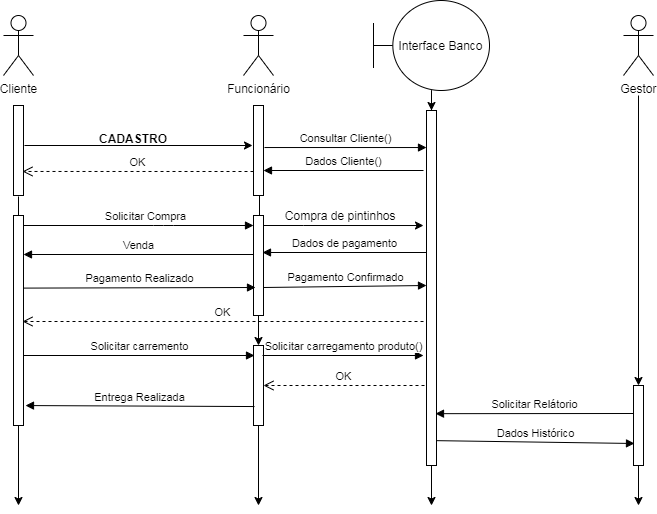

The diagram above was exported from draw.io. Its source (the exported page's mxGraphModel, read from the mxfile embedded in the PNG):
<mxGraphModel dx="868" dy="388" grid="1" gridSize="10" guides="1" tooltips="1" connect="1" arrows="1" fold="1" page="1" pageScale="1" pageWidth="827" pageHeight="1169" math="0" shadow="0">
  <root>
    <mxCell id="0" />
    <mxCell id="1" parent="0" />
    <mxCell id="uAT3TAxus4rBQ5h6tCvX-21" style="edgeStyle=orthogonalEdgeStyle;rounded=0;orthogonalLoop=1;jettySize=auto;html=1;" edge="1" parent="1" source="uAT3TAxus4rBQ5h6tCvX-37">
      <mxGeometry relative="1" as="geometry">
        <mxPoint x="75" y="510" as="targetPoint" />
      </mxGeometry>
    </mxCell>
    <mxCell id="uAT3TAxus4rBQ5h6tCvX-2" value="Cliente" style="shape=umlActor;verticalLabelPosition=bottom;labelBackgroundColor=#ffffff;verticalAlign=top;html=1;" vertex="1" parent="1">
      <mxGeometry x="60" y="20" width="30" height="60" as="geometry" />
    </mxCell>
    <mxCell id="uAT3TAxus4rBQ5h6tCvX-24" style="edgeStyle=orthogonalEdgeStyle;rounded=0;orthogonalLoop=1;jettySize=auto;html=1;" edge="1" parent="1" source="uAT3TAxus4rBQ5h6tCvX-62">
      <mxGeometry relative="1" as="geometry">
        <mxPoint x="315" y="510" as="targetPoint" />
      </mxGeometry>
    </mxCell>
    <mxCell id="uAT3TAxus4rBQ5h6tCvX-6" value="Funcionário" style="shape=umlActor;verticalLabelPosition=bottom;labelBackgroundColor=#ffffff;verticalAlign=top;html=1;" vertex="1" parent="1">
      <mxGeometry x="300" y="20" width="30" height="60" as="geometry" />
    </mxCell>
    <mxCell id="uAT3TAxus4rBQ5h6tCvX-25" style="edgeStyle=orthogonalEdgeStyle;rounded=0;orthogonalLoop=1;jettySize=auto;html=1;" edge="1" parent="1" source="uAT3TAxus4rBQ5h6tCvX-68">
      <mxGeometry relative="1" as="geometry">
        <mxPoint x="695" y="510" as="targetPoint" />
      </mxGeometry>
    </mxCell>
    <mxCell id="uAT3TAxus4rBQ5h6tCvX-7" value="Gestor" style="shape=umlActor;verticalLabelPosition=bottom;labelBackgroundColor=#ffffff;verticalAlign=top;html=1;" vertex="1" parent="1">
      <mxGeometry x="680" y="20" width="30" height="60" as="geometry" />
    </mxCell>
    <mxCell id="uAT3TAxus4rBQ5h6tCvX-27" value="" style="edgeStyle=orthogonalEdgeStyle;rounded=0;orthogonalLoop=1;jettySize=auto;html=1;" edge="1" parent="1">
      <mxGeometry relative="1" as="geometry">
        <mxPoint x="81" y="150" as="sourcePoint" />
        <mxPoint x="309" y="150" as="targetPoint" />
      </mxGeometry>
    </mxCell>
    <mxCell id="uAT3TAxus4rBQ5h6tCvX-22" value="" style="html=1;points=[];perimeter=orthogonalPerimeter;" vertex="1" parent="1">
      <mxGeometry x="70" y="110" width="10" height="90" as="geometry" />
    </mxCell>
    <mxCell id="uAT3TAxus4rBQ5h6tCvX-26" value="" style="html=1;points=[];perimeter=orthogonalPerimeter;" vertex="1" parent="1">
      <mxGeometry x="310" y="110" width="10" height="90" as="geometry" />
    </mxCell>
    <mxCell id="uAT3TAxus4rBQ5h6tCvX-29" value="CADASTRO" style="text;align=center;fontStyle=1;verticalAlign=middle;spacingLeft=3;spacingRight=3;strokeColor=none;rotatable=0;points=[[0,0.5],[1,0.5]];portConstraint=eastwest;" vertex="1" parent="1">
      <mxGeometry x="150" y="130" width="80" height="26" as="geometry" />
    </mxCell>
    <mxCell id="uAT3TAxus4rBQ5h6tCvX-30" value="OK" style="html=1;verticalAlign=bottom;endArrow=open;dashed=1;endSize=8;entryX=0.9;entryY=0.733;entryDx=0;entryDy=0;entryPerimeter=0;" edge="1" parent="1" target="uAT3TAxus4rBQ5h6tCvX-22">
      <mxGeometry relative="1" as="geometry">
        <mxPoint x="310" y="176" as="sourcePoint" />
        <mxPoint x="230" y="180" as="targetPoint" />
      </mxGeometry>
    </mxCell>
    <mxCell id="uAT3TAxus4rBQ5h6tCvX-32" style="edgeStyle=orthogonalEdgeStyle;rounded=0;orthogonalLoop=1;jettySize=auto;html=1;" edge="1" parent="1" source="uAT3TAxus4rBQ5h6tCvX-34">
      <mxGeometry relative="1" as="geometry">
        <mxPoint x="488" y="510" as="targetPoint" />
      </mxGeometry>
    </mxCell>
    <mxCell id="uAT3TAxus4rBQ5h6tCvX-31" value="Interface Banco" style="shape=umlBoundary;whiteSpace=wrap;html=1;" vertex="1" parent="1">
      <mxGeometry x="430" y="5" width="116" height="90" as="geometry" />
    </mxCell>
    <mxCell id="uAT3TAxus4rBQ5h6tCvX-33" value="Consultar Cliente()" style="html=1;verticalAlign=bottom;endArrow=block;exitX=1.1;exitY=0.467;exitDx=0;exitDy=0;exitPerimeter=0;" edge="1" parent="1">
      <mxGeometry width="80" relative="1" as="geometry">
        <mxPoint x="321" y="152.02999999999997" as="sourcePoint" />
        <mxPoint x="483" y="152.02999999999997" as="targetPoint" />
      </mxGeometry>
    </mxCell>
    <mxCell id="uAT3TAxus4rBQ5h6tCvX-34" value="" style="html=1;points=[];perimeter=orthogonalPerimeter;" vertex="1" parent="1">
      <mxGeometry x="483" y="115" width="10" height="355" as="geometry" />
    </mxCell>
    <mxCell id="uAT3TAxus4rBQ5h6tCvX-35" style="edgeStyle=orthogonalEdgeStyle;rounded=0;orthogonalLoop=1;jettySize=auto;html=1;" edge="1" parent="1" source="uAT3TAxus4rBQ5h6tCvX-31" target="uAT3TAxus4rBQ5h6tCvX-34">
      <mxGeometry relative="1" as="geometry">
        <mxPoint x="488" y="510" as="targetPoint" />
        <mxPoint x="488" y="95" as="sourcePoint" />
      </mxGeometry>
    </mxCell>
    <mxCell id="uAT3TAxus4rBQ5h6tCvX-37" value="" style="html=1;points=[];perimeter=orthogonalPerimeter;" vertex="1" parent="1">
      <mxGeometry x="70" y="220" width="10" height="210" as="geometry" />
    </mxCell>
    <mxCell id="uAT3TAxus4rBQ5h6tCvX-41" value="" style="endArrow=none;html=1;exitX=0.5;exitY=0;exitDx=0;exitDy=0;exitPerimeter=0;entryX=0.5;entryY=1.011;entryDx=0;entryDy=0;entryPerimeter=0;" edge="1" parent="1" source="uAT3TAxus4rBQ5h6tCvX-37" target="uAT3TAxus4rBQ5h6tCvX-22">
      <mxGeometry width="50" height="50" relative="1" as="geometry">
        <mxPoint x="390" y="230" as="sourcePoint" />
        <mxPoint x="440" y="180" as="targetPoint" />
      </mxGeometry>
    </mxCell>
    <mxCell id="uAT3TAxus4rBQ5h6tCvX-42" value="Dados Cliente()" style="html=1;verticalAlign=bottom;endArrow=block;" edge="1" parent="1">
      <mxGeometry width="80" relative="1" as="geometry">
        <mxPoint x="480" y="175" as="sourcePoint" />
        <mxPoint x="320" y="175" as="targetPoint" />
      </mxGeometry>
    </mxCell>
    <mxCell id="uAT3TAxus4rBQ5h6tCvX-44" value="Solicitar Compra" style="html=1;verticalAlign=bottom;endArrow=block;" edge="1" parent="1" target="uAT3TAxus4rBQ5h6tCvX-45">
      <mxGeometry x="0.0638" width="80" relative="1" as="geometry">
        <mxPoint x="80" y="230" as="sourcePoint" />
        <mxPoint x="210" y="230" as="targetPoint" />
        <Array as="points">
          <mxPoint x="220" y="230" />
        </Array>
        <mxPoint as="offset" />
      </mxGeometry>
    </mxCell>
    <mxCell id="uAT3TAxus4rBQ5h6tCvX-48" style="edgeStyle=orthogonalEdgeStyle;rounded=0;orthogonalLoop=1;jettySize=auto;html=1;entryX=-0.3;entryY=0.324;entryDx=0;entryDy=0;entryPerimeter=0;" edge="1" parent="1" source="uAT3TAxus4rBQ5h6tCvX-45" target="uAT3TAxus4rBQ5h6tCvX-34">
      <mxGeometry relative="1" as="geometry">
        <Array as="points">
          <mxPoint x="360" y="230" />
          <mxPoint x="360" y="230" />
        </Array>
      </mxGeometry>
    </mxCell>
    <mxCell id="uAT3TAxus4rBQ5h6tCvX-45" value="" style="html=1;points=[];perimeter=orthogonalPerimeter;" vertex="1" parent="1">
      <mxGeometry x="310" y="220" width="10" height="100" as="geometry" />
    </mxCell>
    <mxCell id="uAT3TAxus4rBQ5h6tCvX-47" value="" style="endArrow=none;html=1;exitX=0.6;exitY=0;exitDx=0;exitDy=0;exitPerimeter=0;entryX=0.6;entryY=1;entryDx=0;entryDy=0;entryPerimeter=0;" edge="1" parent="1" source="uAT3TAxus4rBQ5h6tCvX-45" target="uAT3TAxus4rBQ5h6tCvX-26">
      <mxGeometry width="50" height="50" relative="1" as="geometry">
        <mxPoint x="85" y="230" as="sourcePoint" />
        <mxPoint x="85" y="210.99" as="targetPoint" />
      </mxGeometry>
    </mxCell>
    <mxCell id="uAT3TAxus4rBQ5h6tCvX-49" value="&amp;nbsp; &amp;nbsp; Compra de pintinhos" style="text;html=1;align=center;verticalAlign=middle;resizable=0;points=[];autosize=1;" vertex="1" parent="1">
      <mxGeometry x="320" y="210" width="140" height="20" as="geometry" />
    </mxCell>
    <mxCell id="uAT3TAxus4rBQ5h6tCvX-50" value="Dados de pagamento" style="html=1;verticalAlign=bottom;endArrow=block;entryX=0.9;entryY=0.37;entryDx=0;entryDy=0;entryPerimeter=0;" edge="1" parent="1" target="uAT3TAxus4rBQ5h6tCvX-45">
      <mxGeometry width="80" relative="1" as="geometry">
        <mxPoint x="483" y="257" as="sourcePoint" />
        <mxPoint x="450" y="240" as="targetPoint" />
      </mxGeometry>
    </mxCell>
    <mxCell id="uAT3TAxus4rBQ5h6tCvX-51" value="Venda" style="html=1;verticalAlign=bottom;endArrow=block;exitX=0;exitY=0.39;exitDx=0;exitDy=0;exitPerimeter=0;" edge="1" parent="1" source="uAT3TAxus4rBQ5h6tCvX-45">
      <mxGeometry width="80" relative="1" as="geometry">
        <mxPoint x="370" y="200" as="sourcePoint" />
        <mxPoint x="80" y="259" as="targetPoint" />
        <Array as="points" />
      </mxGeometry>
    </mxCell>
    <mxCell id="uAT3TAxus4rBQ5h6tCvX-52" value="Pagamento Realizado" style="html=1;verticalAlign=bottom;endArrow=block;exitX=1;exitY=0.66;exitDx=0;exitDy=0;exitPerimeter=0;entryX=0.2;entryY=0.72;entryDx=0;entryDy=0;entryPerimeter=0;" edge="1" parent="1">
      <mxGeometry width="80" relative="1" as="geometry">
        <mxPoint x="80" y="292.6" as="sourcePoint" />
        <mxPoint x="312" y="292" as="targetPoint" />
      </mxGeometry>
    </mxCell>
    <mxCell id="uAT3TAxus4rBQ5h6tCvX-54" value="OK" style="html=1;verticalAlign=bottom;endArrow=open;dashed=1;endSize=8;entryX=0.9;entryY=0.733;entryDx=0;entryDy=0;entryPerimeter=0;" edge="1" parent="1">
      <mxGeometry relative="1" as="geometry">
        <mxPoint x="480" y="326" as="sourcePoint" />
        <mxPoint x="79" y="326" as="targetPoint" />
      </mxGeometry>
    </mxCell>
    <mxCell id="uAT3TAxus4rBQ5h6tCvX-55" value="Pagamento Confirmado" style="html=1;verticalAlign=bottom;endArrow=block;exitX=1;exitY=0.72;exitDx=0;exitDy=0;exitPerimeter=0;" edge="1" parent="1" source="uAT3TAxus4rBQ5h6tCvX-45">
      <mxGeometry width="80" relative="1" as="geometry">
        <mxPoint x="260" y="320.6" as="sourcePoint" />
        <mxPoint x="483" y="290" as="targetPoint" />
      </mxGeometry>
    </mxCell>
    <mxCell id="uAT3TAxus4rBQ5h6tCvX-59" value="Solicitar carremento" style="html=1;verticalAlign=bottom;endArrow=block;entryX=0.1;entryY=0.125;entryDx=0;entryDy=0;entryPerimeter=0;" edge="1" parent="1" target="uAT3TAxus4rBQ5h6tCvX-62">
      <mxGeometry width="80" relative="1" as="geometry">
        <mxPoint x="80" y="360" as="sourcePoint" />
        <mxPoint x="250" y="361" as="targetPoint" />
      </mxGeometry>
    </mxCell>
    <mxCell id="uAT3TAxus4rBQ5h6tCvX-62" value="" style="html=1;points=[];perimeter=orthogonalPerimeter;" vertex="1" parent="1">
      <mxGeometry x="310" y="350" width="10" height="80" as="geometry" />
    </mxCell>
    <mxCell id="uAT3TAxus4rBQ5h6tCvX-63" style="edgeStyle=orthogonalEdgeStyle;rounded=0;orthogonalLoop=1;jettySize=auto;html=1;" edge="1" parent="1" source="uAT3TAxus4rBQ5h6tCvX-45" target="uAT3TAxus4rBQ5h6tCvX-62">
      <mxGeometry relative="1" as="geometry">
        <mxPoint x="315" y="510" as="targetPoint" />
        <mxPoint x="315" y="320" as="sourcePoint" />
      </mxGeometry>
    </mxCell>
    <mxCell id="uAT3TAxus4rBQ5h6tCvX-64" value="Solicitar carregamento produto()" style="html=1;verticalAlign=bottom;endArrow=block;" edge="1" parent="1">
      <mxGeometry width="80" relative="1" as="geometry">
        <mxPoint x="319" y="360" as="sourcePoint" />
        <mxPoint x="480" y="360" as="targetPoint" />
      </mxGeometry>
    </mxCell>
    <mxCell id="uAT3TAxus4rBQ5h6tCvX-65" value="OK" style="html=1;verticalAlign=bottom;endArrow=open;dashed=1;endSize=8;entryX=1;entryY=0.5;entryDx=0;entryDy=0;entryPerimeter=0;" edge="1" parent="1" target="uAT3TAxus4rBQ5h6tCvX-62">
      <mxGeometry relative="1" as="geometry">
        <mxPoint x="481" y="390" as="sourcePoint" />
        <mxPoint x="80" y="450" as="targetPoint" />
      </mxGeometry>
    </mxCell>
    <mxCell id="uAT3TAxus4rBQ5h6tCvX-67" value="Entrega Realizada" style="html=1;verticalAlign=bottom;endArrow=block;entryX=1.2;entryY=0.905;entryDx=0;entryDy=0;entryPerimeter=0;exitX=0.1;exitY=0.763;exitDx=0;exitDy=0;exitPerimeter=0;" edge="1" parent="1" source="uAT3TAxus4rBQ5h6tCvX-62" target="uAT3TAxus4rBQ5h6tCvX-37">
      <mxGeometry width="80" relative="1" as="geometry">
        <mxPoint x="220" y="450" as="sourcePoint" />
        <mxPoint x="300" y="450" as="targetPoint" />
        <Array as="points" />
      </mxGeometry>
    </mxCell>
    <mxCell id="uAT3TAxus4rBQ5h6tCvX-68" value="" style="html=1;points=[];perimeter=orthogonalPerimeter;" vertex="1" parent="1">
      <mxGeometry x="690" y="390" width="10" height="80" as="geometry" />
    </mxCell>
    <mxCell id="uAT3TAxus4rBQ5h6tCvX-69" style="edgeStyle=orthogonalEdgeStyle;rounded=0;orthogonalLoop=1;jettySize=auto;html=1;" edge="1" parent="1" target="uAT3TAxus4rBQ5h6tCvX-68">
      <mxGeometry relative="1" as="geometry">
        <mxPoint x="695" y="510" as="targetPoint" />
        <mxPoint x="695" y="100" as="sourcePoint" />
      </mxGeometry>
    </mxCell>
    <mxCell id="uAT3TAxus4rBQ5h6tCvX-70" value="Solicitar Relátorio" style="html=1;verticalAlign=bottom;endArrow=block;entryX=0.9;entryY=0.854;entryDx=0;entryDy=0;entryPerimeter=0;exitX=0;exitY=0.35;exitDx=0;exitDy=0;exitPerimeter=0;" edge="1" parent="1" source="uAT3TAxus4rBQ5h6tCvX-68" target="uAT3TAxus4rBQ5h6tCvX-34">
      <mxGeometry width="80" relative="1" as="geometry">
        <mxPoint x="370" y="340" as="sourcePoint" />
        <mxPoint x="450" y="340" as="targetPoint" />
      </mxGeometry>
    </mxCell>
    <mxCell id="uAT3TAxus4rBQ5h6tCvX-71" value="Dados Histórico" style="html=1;verticalAlign=bottom;endArrow=block;entryX=0.1;entryY=0.725;entryDx=0;entryDy=0;entryPerimeter=0;exitX=1;exitY=0.93;exitDx=0;exitDy=0;exitPerimeter=0;" edge="1" parent="1" source="uAT3TAxus4rBQ5h6tCvX-34" target="uAT3TAxus4rBQ5h6tCvX-68">
      <mxGeometry width="80" relative="1" as="geometry">
        <mxPoint x="510" y="440" as="sourcePoint" />
        <mxPoint x="450" y="340" as="targetPoint" />
      </mxGeometry>
    </mxCell>
  </root>
</mxGraphModel>